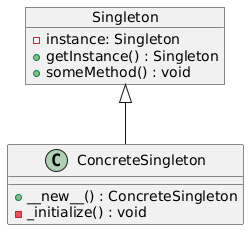

The diagram above was rendered by PlantUML. Its source (embedded in the PNG):
@startuml
object Singleton {
    - instance: Singleton
    + getInstance() : Singleton
    + someMethod() : void
}

class ConcreteSingleton {
    + __new__() : ConcreteSingleton
    - _initialize() : void
}

Singleton <|-- ConcreteSingleton
@enduml